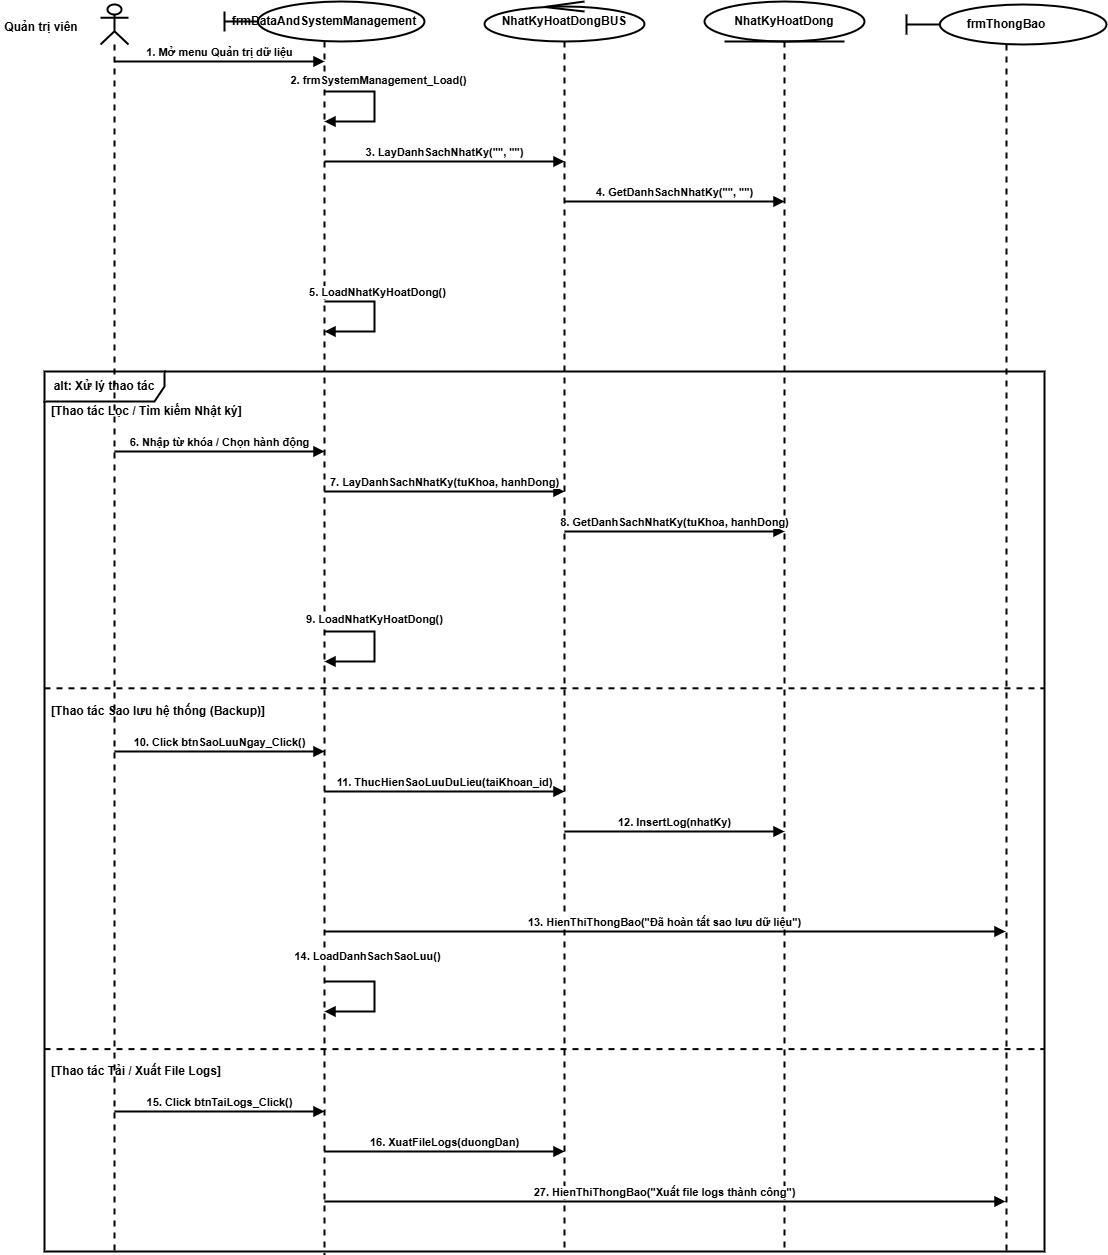

The diagram above was exported from draw.io. Its source (the exported page's mxGraphModel, read from the mxfile embedded in the PNG):
<mxGraphModel dx="2398" dy="1063" grid="0" gridSize="10" guides="1" tooltips="1" connect="1" arrows="1" fold="1" page="0" pageScale="1" pageWidth="1050" pageHeight="1450" background="#ffffff" math="0" shadow="0">
  <root>
    <mxCell id="0" />
    <mxCell id="1" parent="0" />
    <mxCell id="ll-admin" parent="1" style="shape=umlLifeline;participant=umlActor;perimeter=lifelinePerimeter;whiteSpace=wrap;html=1;container=1;collapsible=0;recursiveResize=0;outlineConnect=0;fontStyle=1;strokeWidth=2;" value="" vertex="1">
      <mxGeometry height="1246" width="28" x="76" y="43" as="geometry" />
    </mxCell>
    <mxCell id="ll-gui" parent="1" style="shape=umlLifeline;participant=umlBoundary;perimeter=lifelinePerimeter;whiteSpace=wrap;html=1;container=1;collapsible=0;recursiveResize=0;outlineConnect=0;fontStyle=1;strokeWidth=2;" value="frmDataAndSystemManagement" vertex="1">
      <mxGeometry height="1253" width="200" x="200" y="40" as="geometry" />
    </mxCell>
    <mxCell id="ll-bus" parent="1" style="shape=umlLifeline;participant=umlControl;perimeter=lifelinePerimeter;whiteSpace=wrap;html=1;container=1;collapsible=0;recursiveResize=0;outlineConnect=0;fontStyle=1;strokeWidth=2;" value="NhatKyHoatDongBUS" vertex="1">
      <mxGeometry height="1251" width="160" x="460" y="40" as="geometry" />
    </mxCell>
    <mxCell id="ll-dao" parent="1" style="shape=umlLifeline;participant=umlEntity;perimeter=lifelinePerimeter;whiteSpace=wrap;html=1;container=1;collapsible=0;recursiveResize=0;outlineConnect=0;fontStyle=1;strokeWidth=2;" value="NhatKyHoatDong" vertex="1">
      <mxGeometry height="1252" width="160" x="680" y="40" as="geometry" />
    </mxCell>
    <mxCell id="msg1" edge="1" parent="1" style="html=1;verticalAlign=bottom;endArrow=block;rounded=0;edgeStyle=orthogonalEdgeStyle;strokeWidth=2;" value="&lt;b&gt;1. Mở menu Quản trị dữ liệu&lt;/b&gt;">
      <mxGeometry relative="1" x="0.0021" as="geometry">
        <mxPoint as="offset" />
        <mxPoint x="90" y="100" as="sourcePoint" />
        <mxPoint x="300" y="100" as="targetPoint" />
      </mxGeometry>
    </mxCell>
    <mxCell id="msg2" edge="1" parent="1" style="html=1;verticalAlign=bottom;endArrow=block;rounded=0;edgeStyle=orthogonalEdgeStyle;strokeWidth=2;" value="&lt;b&gt;2. frmSystemManagement_Load()&lt;/b&gt;">
      <mxGeometry relative="1" x="-0.2309" y="4" as="geometry">
        <mxPoint y="-2" as="offset" />
        <Array as="points">
          <mxPoint x="350" y="130" />
          <mxPoint x="350" y="160" />
        </Array>
        <mxPoint x="300" y="130" as="sourcePoint" />
        <mxPoint x="300" y="160" as="targetPoint" />
      </mxGeometry>
    </mxCell>
    <mxCell id="msg3" edge="1" parent="1" style="html=1;verticalAlign=bottom;endArrow=block;rounded=0;edgeStyle=orthogonalEdgeStyle;strokeWidth=2;" value="&lt;b&gt;3. LayDanhSachNhatKy(&quot;&quot;, &quot;&quot;)&lt;/b&gt;">
      <mxGeometry relative="1" as="geometry">
        <mxPoint x="300" y="200" as="sourcePoint" />
        <mxPoint x="540" y="200" as="targetPoint" />
      </mxGeometry>
    </mxCell>
    <mxCell id="msg4" edge="1" parent="1" style="html=1;verticalAlign=bottom;endArrow=block;rounded=0;edgeStyle=orthogonalEdgeStyle;strokeWidth=2;" value="&lt;b&gt;4. GetDanhSachNhatKy(&quot;&quot;, &quot;&quot;)&lt;/b&gt;">
      <mxGeometry relative="1" as="geometry">
        <mxPoint x="540" y="240" as="sourcePoint" />
        <mxPoint x="760" y="240" as="targetPoint" />
      </mxGeometry>
    </mxCell>
    <mxCell id="msg6" edge="1" parent="1" style="html=1;verticalAlign=bottom;endArrow=block;rounded=0;edgeStyle=orthogonalEdgeStyle;strokeWidth=2;" value="&lt;b&gt;5. LoadNhatKyHoatDong()&lt;/b&gt;">
      <mxGeometry relative="1" x="-0.2309" y="3" as="geometry">
        <mxPoint as="offset" />
        <Array as="points">
          <mxPoint x="350" y="340" />
          <mxPoint x="350" y="370" />
        </Array>
        <mxPoint x="300" y="340" as="sourcePoint" />
        <mxPoint x="300" y="370" as="targetPoint" />
      </mxGeometry>
    </mxCell>
    <mxCell id="frag-alt" parent="1" style="shape=umlFrame;whiteSpace=wrap;html=1;width=120;height=30;fillColor=none;strokeWidth=2;" value="&lt;b&gt;alt: Xử lý thao tác&lt;/b&gt;" vertex="1">
      <mxGeometry height="880" width="1000" x="20" y="410" as="geometry" />
    </mxCell>
    <mxCell id="frag-alt-line1" parent="frag-alt" style="text;html=1;align=left;verticalAlign=middle;spacingLeft=5;fontStyle=1;strokeWidth=2;" value="[Thao tác Lọc / Tìm kiếm Nhật ký]" vertex="1">
      <mxGeometry height="20" width="300" y="30" as="geometry" />
    </mxCell>
    <mxCell id="frag-alt-divider1" edge="1" parent="1" source="frag-alt" style="endArrow=none;dashed=1;html=1;rounded=0;entryX=1;entryY=0.36;entryDx=0;entryDy=0;exitX=0;exitY=0.36;exitDx=0;exitDy=0;strokeWidth=2;" target="frag-alt">
      <mxGeometry relative="1" as="geometry" />
    </mxCell>
    <mxCell id="frag-else-line2" parent="1" style="text;html=1;align=left;verticalAlign=middle;spacingLeft=5;fontStyle=1;strokeWidth=2;" value="[Thao tác Sao lưu hệ thống (Backup)]" vertex="1">
      <mxGeometry height="20" width="300" x="20" y="740" as="geometry" />
    </mxCell>
    <mxCell id="frag-alt-divider2" edge="1" parent="1" source="frag-alt" style="endArrow=none;dashed=1;html=1;rounded=0;entryX=1;entryY=0.77;entryDx=0;entryDy=0;exitX=0;exitY=0.77;exitDx=0;exitDy=0;strokeWidth=2;" target="frag-alt">
      <mxGeometry relative="1" as="geometry" />
    </mxCell>
    <mxCell id="frag-else-line3" parent="1" style="text;html=1;align=left;verticalAlign=middle;spacingLeft=5;fontStyle=1;strokeWidth=2;" value="[Thao tác Tải / Xuất File Logs]" vertex="1">
      <mxGeometry height="20" width="300" x="20" y="1100" as="geometry" />
    </mxCell>
    <mxCell id="msg7" edge="1" parent="1" style="html=1;verticalAlign=bottom;endArrow=block;rounded=0;edgeStyle=orthogonalEdgeStyle;strokeWidth=2;" value="&lt;b&gt;6. Nhập từ khóa / Chọn hành động&lt;/b&gt;">
      <mxGeometry relative="1" as="geometry">
        <mxPoint x="90" y="490" as="sourcePoint" />
        <mxPoint x="300" y="490" as="targetPoint" />
      </mxGeometry>
    </mxCell>
    <mxCell id="msg8" edge="1" parent="1" style="html=1;verticalAlign=bottom;endArrow=block;rounded=0;edgeStyle=orthogonalEdgeStyle;strokeWidth=2;" value="&lt;b&gt;7. LayDanhSachNhatKy(tuKhoa, hanhDong)&lt;/b&gt;">
      <mxGeometry relative="1" as="geometry">
        <mxPoint x="300" y="530" as="sourcePoint" />
        <mxPoint x="540" y="530" as="targetPoint" />
      </mxGeometry>
    </mxCell>
    <mxCell id="msg9" edge="1" parent="1" style="html=1;verticalAlign=bottom;endArrow=block;rounded=0;edgeStyle=orthogonalEdgeStyle;strokeWidth=2;" value="&lt;b&gt;8. GetDanhSachNhatKy(tuKhoa, hanhDong)&lt;/b&gt;">
      <mxGeometry relative="1" as="geometry">
        <mxPoint x="540" y="570" as="sourcePoint" />
        <mxPoint x="760" y="570" as="targetPoint" />
      </mxGeometry>
    </mxCell>
    <mxCell id="msg11" edge="1" parent="1" style="html=1;verticalAlign=bottom;endArrow=block;rounded=0;edgeStyle=orthogonalEdgeStyle;strokeWidth=2;" value="&lt;b&gt;9. LoadNhatKyHoatDong()&lt;/b&gt;">
      <mxGeometry relative="1" x="-0.231" y="3" as="geometry">
        <mxPoint x="-3" y="-3" as="offset" />
        <Array as="points">
          <mxPoint x="350" y="670" />
          <mxPoint x="350" y="700" />
        </Array>
        <mxPoint x="300" y="670" as="sourcePoint" />
        <mxPoint x="300" y="700" as="targetPoint" />
      </mxGeometry>
    </mxCell>
    <mxCell id="msg12" edge="1" parent="1" style="html=1;verticalAlign=bottom;endArrow=block;rounded=0;edgeStyle=orthogonalEdgeStyle;strokeWidth=2;" value="&lt;b&gt;10. Click btnSaoLuuNgay_Click()&lt;/b&gt;">
      <mxGeometry relative="1" as="geometry">
        <mxPoint x="90" y="790" as="sourcePoint" />
        <mxPoint x="300" y="790" as="targetPoint" />
      </mxGeometry>
    </mxCell>
    <mxCell id="msg13" edge="1" parent="1" style="html=1;verticalAlign=bottom;endArrow=block;rounded=0;edgeStyle=orthogonalEdgeStyle;strokeWidth=2;" value="&lt;b&gt;11. ThucHienSaoLuuDuLieu(taiKhoan_id)&lt;/b&gt;">
      <mxGeometry relative="1" as="geometry">
        <mxPoint x="300" y="830" as="sourcePoint" />
        <mxPoint x="540" y="830" as="targetPoint" />
      </mxGeometry>
    </mxCell>
    <mxCell id="msg14" edge="1" parent="1" style="html=1;verticalAlign=bottom;endArrow=block;rounded=0;edgeStyle=orthogonalEdgeStyle;strokeWidth=2;" value="&lt;b&gt;12. InsertLog(nhatKy)&lt;/b&gt;">
      <mxGeometry relative="1" as="geometry">
        <mxPoint x="540" y="870" as="sourcePoint" />
        <mxPoint x="760" y="870" as="targetPoint" />
      </mxGeometry>
    </mxCell>
    <mxCell id="msg16" edge="1" parent="1" style="html=1;verticalAlign=bottom;endArrow=block;rounded=0;edgeStyle=orthogonalEdgeStyle;strokeWidth=2;" target="Zr9nc7zmSrUc-XkLtK8c-1" value="&lt;b&gt;13. HienThiThongBao(&quot;Đã hoàn tất sao lưu dữ liệu&quot;)&lt;/b&gt;">
      <mxGeometry relative="1" as="geometry">
        <Array as="points">
          <mxPoint x="660" y="970" />
          <mxPoint x="660" y="970" />
        </Array>
        <mxPoint x="300" y="970" as="sourcePoint" />
        <mxPoint x="300" y="1000" as="targetPoint" />
      </mxGeometry>
    </mxCell>
    <mxCell id="msg17" edge="1" parent="1" style="html=1;verticalAlign=bottom;endArrow=block;rounded=0;edgeStyle=orthogonalEdgeStyle;strokeWidth=2;" value="&lt;b&gt;14. LoadDanhSachSaoLuu()&lt;/b&gt;">
      <mxGeometry relative="1" x="-0.2308" y="-8" as="geometry">
        <mxPoint x="1" y="-16" as="offset" />
        <Array as="points">
          <mxPoint x="350" y="1020" />
          <mxPoint x="350" y="1050" />
        </Array>
        <mxPoint x="300" y="1020" as="sourcePoint" />
        <mxPoint x="300" y="1050" as="targetPoint" />
      </mxGeometry>
    </mxCell>
    <mxCell id="msg18" edge="1" parent="1" style="html=1;verticalAlign=bottom;endArrow=block;rounded=0;edgeStyle=orthogonalEdgeStyle;strokeWidth=2;" value="&lt;b&gt;15. Click btnTaiLogs_Click()&lt;/b&gt;">
      <mxGeometry relative="1" as="geometry">
        <mxPoint x="90" y="1150" as="sourcePoint" />
        <mxPoint x="300" y="1150" as="targetPoint" />
      </mxGeometry>
    </mxCell>
    <mxCell id="msg19" edge="1" parent="1" style="html=1;verticalAlign=bottom;endArrow=block;rounded=0;edgeStyle=orthogonalEdgeStyle;strokeWidth=2;" value="&lt;b&gt;16. XuatFileLogs(duongDan)&lt;/b&gt;">
      <mxGeometry relative="1" as="geometry">
        <mxPoint x="300" y="1190" as="sourcePoint" />
        <mxPoint x="540" y="1190" as="targetPoint" />
      </mxGeometry>
    </mxCell>
    <mxCell id="msg20" edge="1" parent="1" style="html=1;verticalAlign=bottom;endArrow=block;rounded=0;edgeStyle=orthogonalEdgeStyle;strokeWidth=2;" target="Zr9nc7zmSrUc-XkLtK8c-1" value="&lt;b&gt;27. HienThiThongBao(&quot;Xuất file logs thành công&quot;)&lt;/b&gt;">
      <mxGeometry relative="1" as="geometry">
        <Array as="points">
          <mxPoint x="660" y="1240" />
          <mxPoint x="660" y="1240" />
        </Array>
        <mxPoint x="300" y="1240" as="sourcePoint" />
        <mxPoint x="300" y="1270" as="targetPoint" />
      </mxGeometry>
    </mxCell>
    <mxCell id="Zr9nc7zmSrUc-XkLtK8c-1" parent="1" style="shape=umlLifeline;participant=umlBoundary;perimeter=lifelinePerimeter;whiteSpace=wrap;html=1;container=1;collapsible=0;recursiveResize=0;outlineConnect=0;fontStyle=1;strokeWidth=2;" value="frmThongBao" vertex="1">
      <mxGeometry height="1249" width="200" x="882" y="43" as="geometry" />
    </mxCell>
    <mxCell id="Zr9nc7zmSrUc-XkLtK8c-2" parent="1" style="text;html=1;whiteSpace=wrap;strokeColor=none;fillColor=none;align=center;verticalAlign=middle;rounded=0;strokeWidth=2;" value="&lt;b&gt;Quản trị viên&lt;/b&gt;" vertex="1">
      <mxGeometry height="30" width="82" x="-24" y="51" as="geometry" />
    </mxCell>
  </root>
</mxGraphModel>